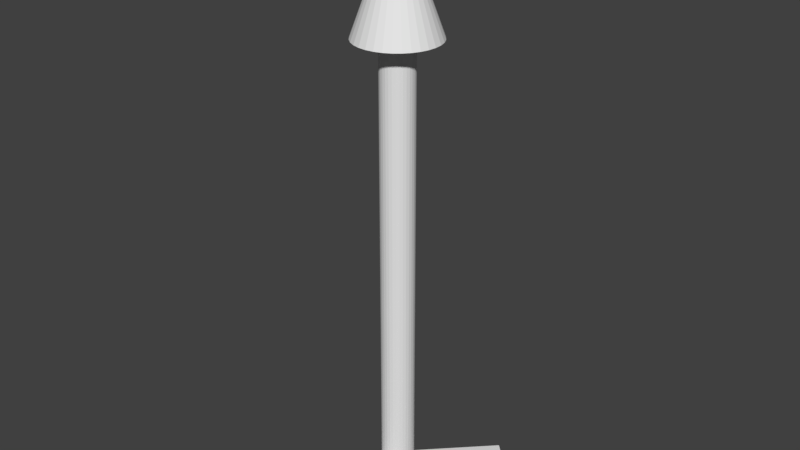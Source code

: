 # Source: arrow.blend  (saved by Blender 2.77.0; exported with 4.5.12 LTS)
import bpy
from mathutils import Matrix  # noqa: F401  (used for matrix-valued properties, if any)

bpy.ops.wm.read_factory_settings(use_empty=True)
scene = bpy.context.scene
scene.name = 'Scene'

# ---- collections
col_collection_1 = bpy.data.collections.new('Collection 1'); scene.collection.children.link(col_collection_1)

# ---- materials (node trees are filled in below, after node groups)
mat_material_001 = bpy.data.materials.new('Material.001')
mat_material_001.alpha_threshold = 0.0
mat_material_001.use_transparent_shadow = False
mat_material_001.roughness = 0.5

# ---- material node trees

# ---- world
world_world = bpy.data.worlds.new('World'); scene.world = world_world
world_world.color = (0.05088, 0.05088, 0.05088)
world_world.use_sun_shadow = False
world_world.sun_shadow_jitter_overblur = 0.0
world_world.cycles.sampling_method = 'MANUAL'

# ---- meshes
me_cube_001 = bpy.data.meshes.new('Cube.001')
me_cube_001.from_pydata([(-4.046, 2.51, -1.045), (-4.046, 2.51, 0.9547), (0.61, 1.096, -1.045), (0.61, 1.096, 0.9547), (-5.272, 2.138, -1.045), (-5.272, 2.138, 0.9547), (-0.6163, 0.7236, -1.045), (-0.6163, 0.7236, 0.9547), (5.67, 2.138, -0.9793), (5.67, 2.138, 1.021), (1.015, 0.7236, -0.9793), (1.015, 0.7236, 1.021), (4.444, 2.51, -0.9793), (4.444, 2.51, 1.021), (-0.2117, 1.096, -0.9793), (-0.2117, 1.096, 1.021), (-1.0, -1.0, -1.0), (-1.0, -1.0, 1.0), (-1.0, 1.0, -1.0), (-1.0, 1.0, 1.0), (1.0, -1.0, -1.0), (1.0, -1.0, 1.0), (1.0, 1.0, -1.0), (1.0, 1.0, 1.0), (0.0642, 1.076, -51.57), (0.0642, 1.076, 0.6851), (0.2811, 1.069, -51.57), (0.2811, 1.069, 0.6851), (0.4896, 1.05, -51.57), (0.4896, 1.05, 0.6851), (0.6818, 1.019, -51.57), (0.6818, 1.019, 0.6851), (0.8503, 0.9767, -51.57), (0.8503, 0.9767, 0.6851), (0.9886, 0.9255, -51.57), (0.9886, 0.9255, 0.6851), (1.091, 0.8671, -51.57), (1.091, 0.8671, 0.6851), (1.155, 0.8038, -51.57), (1.155, 0.8038, 0.6851), (1.176, 0.7379, -51.57), (1.176, 0.7379, 0.6851), (1.155, 0.672, -51.57), (1.155, 0.672, 0.6851), (1.091, 0.6086, -51.57), (1.091, 0.6086, 0.6851), (0.9886, 0.5503, -51.57), (0.9886, 0.5503, 0.6851), (0.8503, 0.4991, -51.57), (0.8503, 0.4991, 0.6851), (0.6818, 0.4571, -51.57), (0.6818, 0.4571, 0.6851), (0.4896, 0.4259, -51.57), (0.4896, 0.4259, 0.6851), (0.2811, 0.4067, -51.57), (0.2811, 0.4067, 0.6851), (0.0642, 0.4002, -51.57), (0.0642, 0.4002, 0.6851), (-0.1527, 0.4067, -51.57), (-0.1527, 0.4067, 0.6851), (-0.3612, 0.4259, -51.57), (-0.3612, 0.4259, 0.6851), (-0.5534, 0.4571, -51.57), (-0.5534, 0.4571, 0.6851), (-0.7219, 0.4991, -51.57), (-0.7219, 0.4991, 0.6851), (-0.8602, 0.5503, -51.57), (-0.8602, 0.5503, 0.6851), (-0.9629, 0.6086, -51.57), (-0.9629, 0.6086, 0.6851), (-1.026, 0.672, -51.57), (-1.026, 0.672, 0.6851), (-1.048, 0.7379, -51.57), (-1.048, 0.7379, 0.6851), (-1.026, 0.8038, -51.57), (-1.026, 0.8038, 0.6851), (-0.9629, 0.8671, -51.57), (-0.9629, 0.8671, 0.6851), (-0.8602, 0.9255, -51.57), (-0.8602, 0.9255, 0.6851), (-0.7219, 0.9767, -51.57), (-0.7219, 0.9767, 0.6851), (-0.5534, 1.019, -51.57), (-0.5534, 1.019, 0.6851), (-0.3612, 1.05, -51.57), (-0.3612, 1.05, 0.6851), (-0.1527, 1.069, -51.57), (-0.1527, 1.069, 0.6851), (0.03785, 1.589, -51.76), (0.5792, 1.573, -51.76), (1.1, 1.525, -51.76), (1.579, 1.447, -51.76), (2.0, 1.342, -51.76), (2.345, 1.214, -51.76), (2.601, 1.068, -51.76), (2.759, 0.9103, -51.76), (2.813, 0.7458, -51.76), (0.03785, 0.7458, -64.57), (2.759, 0.5814, -51.76), (2.601, 0.4233, -51.76), (2.345, 0.2775, -51.76), (2.0, 0.1498, -51.76), (1.579, 0.04498, -51.76), (1.1, -0.03291, -51.76), (0.5792, -0.08087, -51.76), (0.03785, -0.09707, -51.76), (-0.5035, -0.08087, -51.76), (-1.024, -0.03291, -51.76), (-1.504, 0.04498, -51.76), (-1.924, 0.1498, -51.76), (-2.269, 0.2775, -51.76), (-2.526, 0.4233, -51.76), (-2.684, 0.5814, -51.76), (-2.737, 0.7458, -51.76), (-2.684, 0.9103, -51.76), (-2.526, 1.068, -51.76), (-2.269, 1.214, -51.76), (-1.924, 1.342, -51.76), (-1.504, 1.447, -51.76), (-1.024, 1.525, -51.76), (-0.5035, 1.573, -51.76)], [], [(1, 3, 2, 0), (3, 7, 6, 2), (7, 5, 4, 6), (5, 1, 0, 4), (0, 2, 6, 4), (5, 7, 3, 1), (9, 11, 10, 8), (11, 15, 14, 10), (15, 13, 12, 14), (13, 9, 8, 12), (8, 10, 14, 12), (13, 15, 11, 9), (17, 19, 18, 16), (19, 23, 22, 18), (23, 21, 20, 22), (21, 17, 16, 20), (16, 18, 22, 20), (21, 23, 19, 17), (24, 25, 27, 26), (26, 27, 29, 28), (28, 29, 31, 30), (30, 31, 33, 32), (32, 33, 35, 34), (34, 35, 37, 36), (36, 37, 39, 38), (38, 39, 41, 40), (40, 41, 43, 42), (42, 43, 45, 44), (44, 45, 47, 46), (46, 47, 49, 48), (48, 49, 51, 50), (50, 51, 53, 52), (52, 53, 55, 54), (54, 55, 57, 56), (56, 57, 59, 58), (58, 59, 61, 60), (60, 61, 63, 62), (62, 63, 65, 64), (64, 65, 67, 66), (66, 67, 69, 68), (68, 69, 71, 70), (70, 71, 73, 72), (72, 73, 75, 74), (74, 75, 77, 76), (76, 77, 79, 78), (78, 79, 81, 80), (80, 81, 83, 82), (82, 83, 85, 84), (27, 25, 87, 85, 83, 81, 79, 77, 75, 73, 71, 69, 67, 65, 63, 61, 59, 57, 55, 53, 51, 49, 47, 45, 43, 41, 39, 37, 35, 33, 31, 29), (84, 85, 87, 86), (86, 87, 25, 24), (24, 26, 28, 30, 32, 34, 36, 38, 40, 42, 44, 46, 48, 50, 52, 54, 56, 58, 60, 62, 64, 66, 68, 70, 72, 74, 76, 78, 80, 82, 84, 86), (88, 97, 89), (89, 97, 90), (90, 97, 91), (91, 97, 92), (92, 97, 93), (93, 97, 94), (94, 97, 95), (95, 97, 96), (96, 97, 98), (98, 97, 99), (99, 97, 100), (100, 97, 101), (101, 97, 102), (102, 97, 103), (103, 97, 104), (104, 97, 105), (105, 97, 106), (106, 97, 107), (107, 97, 108), (108, 97, 109), (109, 97, 110), (110, 97, 111), (111, 97, 112), (112, 97, 113), (113, 97, 114), (114, 97, 115), (115, 97, 116), (116, 97, 117), (117, 97, 118), (118, 97, 119), (119, 97, 120), (120, 97, 88), (88, 89, 90, 91, 92, 93, 94, 95, 96, 98, 99, 100, 101, 102, 103, 104, 105, 106, 107, 108, 109, 110, 111, 112, 113, 114, 115, 116, 117, 118, 119, 120)])
_uv = me_cube_001.uv_layers.new(name='UVMap')
_uv.uv.foreach_set('vector', [0.07572, 0.3021, 0.501, 0.3021, 0.501, 0.7274, 0.07572, 0.7274, 0.0, 0.0, 1.0, 0.0, 1.0, 1.0, 0.0, 1.0, 0.07926, 0.3721, 0.4384, 0.3721, 0.4384, 0.7313, 0.07926, 0.7313, 0.06462, 0.2984, 0.4777, 0.2984, 0.4777, 0.7114, 0.06462, 0.7114, 0.07926, 0.3721, 0.4384, 0.3721, 0.4384, 0.7313, 0.07926, 0.7313, 0.04311, 0.2744, 0.509, 0.2744, 0.509, 0.7403, 0.04311, 0.7403, 0.07926, 0.3721, 0.4384, 0.3721, 0.4384, 0.7313, 0.07926, 0.7313, 0.0, 0.0, 1.0, 0.0, 1.0, 1.0, 0.0, 1.0, 0.02134, 0.2797, 0.4767, 0.2797, 0.4767, 0.735, 0.02134, 0.735, 0.06553, 0.3067, 0.462, 0.3067, 0.462, 0.7032, 0.06553, 0.7032, 0.07926, 0.3721, 0.4384, 0.3721, 0.4384, 0.7313, 0.07926, 0.7313, 0.04311, 0.2744, 0.509, 0.2744, 0.509, 0.7403, 0.04311, 0.7403, 0.1526, 0.2904, 0.562, 0.2904, 0.562, 0.6998, 0.1526, 0.6998, 0.0, 0.0, 1.0, 0.0, 1.0, 1.0, 0.0, 1.0, 0.0781, 0.3045, 0.4888, 0.3045, 0.4888, 0.7152, 0.0781, 0.7152, 0.0003296, 0.2341, 0.4411, 0.2341, 0.4411, 0.8102, 0.0003296, 0.8102, 0.07926, 0.3721, 0.4384, 0.3721, 0.4384, 0.7313, 0.07926, 0.7313, 0.07104, 0.3689, 0.4196, 0.3689, 0.4196, 0.6655, 0.07104, 0.6655, 0.07926, 0.3721, 0.4384, 0.3721, 0.4384, 0.7313, 0.07926, 0.7313, 0.07926, 0.3721, 0.4384, 0.3721, 0.4384, 0.7313, 0.07926, 0.7313, 0.07926, 0.3721, 0.4384, 0.3721, 0.4384, 0.7313, 0.07926, 0.7313, 0.07926, 0.3721, 0.4384, 0.3721, 0.4384, 0.7313, 0.07926, 0.7313, 0.07926, 0.3721, 0.4384, 0.3721, 0.4384, 0.7313, 0.07926, 0.7313, 0.07926, 0.3721, 0.4384, 0.3721, 0.4384, 0.7313, 0.07926, 0.7313, 0.07926, 0.3721, 0.4384, 0.3721, 0.4384, 0.7313, 0.07926, 0.7313, 0.07926, 0.3721, 0.4384, 0.3721, 0.4384, 0.7313, 0.07926, 0.7313, 0.07926, 0.3721, 0.4384, 0.3721, 0.4384, 0.7313, 0.07926, 0.7313, 0.07926, 0.3721, 0.4384, 0.3721, 0.4384, 0.7313, 0.07926, 0.7313, 0.07926, 0.3721, 0.4384, 0.3721, 0.4384, 0.7313, 0.07926, 0.7313, 0.07926, 0.3721, 0.4384, 0.3721, 0.4384, 0.7313, 0.07926, 0.7313, 0.07926, 0.3721, 0.4384, 0.3721, 0.4384, 0.7313, 0.07926, 0.7313, 0.07926, 0.3721, 0.4384, 0.3721, 0.4384, 0.7313, 0.07926, 0.7313, 0.07926, 0.3721, 0.4384, 0.3721, 0.4384, 0.7313, 0.07926, 0.7313, 0.07926, 0.3721, 0.4384, 0.3721, 0.4384, 0.7313, 0.07926, 0.7313, 0.07926, 0.3721, 0.4384, 0.3721, 0.4384, 0.7313, 0.07926, 0.7313, 0.07926, 0.3721, 0.4384, 0.3721, 0.4384, 0.7313, 0.07926, 0.7313, 0.07926, 0.3721, 0.4384, 0.3721, 0.4384, 0.7313, 0.07926, 0.7313, 0.07926, 0.3721, 0.4384, 0.3721, 0.4384, 0.7313, 0.07926, 0.7313, 0.07926, 0.3721, 0.4384, 0.3721, 0.4384, 0.7313, 0.07926, 0.7313, 0.07926, 0.3721, 0.4384, 0.3721, 0.4384, 0.7313, 0.07926, 0.7313, 0.07926, 0.3721, 0.4384, 0.3721, 0.4384, 0.7313, 0.07926, 0.7313, 0.07926, 0.3721, 0.4384, 0.3721, 0.4384, 0.7313, 0.07926, 0.7313, 0.07926, 0.3721, 0.4384, 0.3721, 0.4384, 0.7313, 0.07926, 0.7313, 0.07926, 0.3721, 0.4384, 0.3721, 0.4384, 0.7313, 0.07926, 0.7313, 0.07926, 0.3721, 0.4384, 0.3721, 0.4384, 0.7313, 0.07926, 0.7313, 0.07926, 0.3721, 0.4384, 0.3721, 0.4384, 0.7313, 0.07926, 0.7313, 0.07926, 0.3721, 0.4384, 0.3721, 0.4384, 0.7313, 0.07926, 0.7313, 0.07926, 0.3721, 0.4384, 0.3721, 0.4384, 0.7313, 0.07926, 0.7313, 0.5, 1.0, 0.5975, 0.9904, 0.6913, 0.9619, 0.7778, 0.9157, 0.8536, 0.8536, 0.9157, 0.7778, 0.9619, 0.6913, 0.9904, 0.5975, 1.0, 0.5, 0.9904, 0.4025, 0.9619, 0.3087, 0.9157, 0.2222, 0.8536, 0.1464, 0.7778, 0.08427, 0.6913, 0.03806, 0.5975, 0.009607, 0.5, 0.0, 0.4025, 0.009607, 0.3087, 0.03806, 0.2222, 0.08427, 0.1464, 0.1464, 0.08426, 0.2222, 0.03806, 0.3087, 0.009607, 0.4025, 0.0, 0.5, 0.009607, 0.5975, 0.03806, 0.6913, 0.08427, 0.7778, 0.1464, 0.8536, 0.2222, 0.9157, 0.3087, 0.9619, 0.4025, 0.9904, 0.07926, 0.3721, 0.4384, 0.3721, 0.4384, 0.7313, 0.07926, 0.7313, 0.07926, 0.3721, 0.4384, 0.3721, 0.4384, 0.7313, 0.07926, 0.7313, 0.7756, 0.4074, 0.8108, 0.4039, 0.8447, 0.3937, 0.8759, 0.377, 0.9033, 0.3545, 0.9257, 0.3272, 0.9424, 0.296, 0.9527, 0.2621, 0.9562, 0.2269, 0.9527, 0.1916, 0.9424, 0.1578, 0.9257, 0.1265, 0.9033, 0.09918, 0.8759, 0.07672, 0.8447, 0.06004, 0.8108, 0.04976, 0.7756, 0.04629, 0.7404, 0.04976, 0.7065, 0.06004, 0.6753, 0.07672, 0.6479, 0.09918, 0.6255, 0.1265, 0.6088, 0.1578, 0.5985, 0.1916, 0.595, 0.2269, 0.5985, 0.2621, 0.6088, 0.296, 0.6255, 0.3272, 0.6479, 0.3545, 0.6753, 0.377, 0.7065, 0.3937, 0.7404, 0.4039, 0.595, 0.04629, 0.9562, 0.04629, 0.9562, 0.4074, 0.595, 0.04629, 0.9562, 0.04629, 0.9562, 0.4074, 0.595, 0.04629, 0.9562, 0.04629, 0.9562, 0.4074, 0.595, 0.04629, 0.9562, 0.04629, 0.9562, 0.4074, 0.595, 0.04629, 0.9562, 0.04629, 0.9562, 0.4074, 0.595, 0.04629, 0.9562, 0.04629, 0.9562, 0.4074, 0.595, 0.04629, 0.9562, 0.04629, 0.9562, 0.4074, 0.595, 0.04629, 0.9562, 0.04629, 0.9562, 0.4074, 0.595, 0.04629, 0.9562, 0.04629, 0.9562, 0.4074, 0.595, 0.04629, 0.9562, 0.04629, 0.9562, 0.4074, 0.595, 0.04629, 0.9562, 0.04629, 0.9562, 0.4074, 0.595, 0.04629, 0.9562, 0.04629, 0.9562, 0.4074, 0.595, 0.04629, 0.9562, 0.04629, 0.9562, 0.4074, 0.595, 0.04629, 0.9562, 0.04629, 0.9562, 0.4074, 0.595, 0.04629, 0.9562, 0.04629, 0.9562, 0.4074, 0.595, 0.04629, 0.9562, 0.04629, 0.9562, 0.4074, 0.595, 0.04629, 0.9562, 0.04629, 0.9562, 0.4074, 0.595, 0.04629, 0.9562, 0.04629, 0.9562, 0.4074, 0.595, 0.04629, 0.9562, 0.04629, 0.9562, 0.4074, 0.595, 0.04629, 0.9562, 0.04629, 0.9562, 0.4074, 0.595, 0.04629, 0.9562, 0.04629, 0.9562, 0.4074, 0.595, 0.04629, 0.9562, 0.04629, 0.9562, 0.4074, 0.595, 0.04629, 0.9562, 0.04629, 0.9562, 0.4074, 0.595, 0.04629, 0.9562, 0.04629, 0.9562, 0.4074, 0.595, 0.04629, 0.9562, 0.04629, 0.9562, 0.4074, 0.595, 0.04629, 0.9562, 0.04629, 0.9562, 0.4074, 0.595, 0.04629, 0.9562, 0.04629, 0.9562, 0.4074, 0.595, 0.04629, 0.9562, 0.04629, 0.9562, 0.4074, 0.595, 0.04629, 0.9562, 0.04629, 0.9562, 0.4074, 0.595, 0.04629, 0.9562, 0.04629, 0.9562, 0.4074, 0.595, 0.04629, 0.9562, 0.04629, 0.9562, 0.4074, 0.595, 0.04629, 0.9562, 0.04629, 0.9562, 0.4074, 0.7756, 0.4074, 0.8108, 0.4039, 0.8447, 0.3937, 0.8759, 0.377, 0.9033, 0.3545, 0.9257, 0.3272, 0.9424, 0.296, 0.9527, 0.2621, 0.9562, 0.2269, 0.9527, 0.1916, 0.9424, 0.1578, 0.9257, 0.1265, 0.9033, 0.09918, 0.8759, 0.07672, 0.8447, 0.06004, 0.8108, 0.04976, 0.7756, 0.04629, 0.7404, 0.04976, 0.7065, 0.06004, 0.6753, 0.07672, 0.6479, 0.09918, 0.6255, 0.1265, 0.6088, 0.1578, 0.5985, 0.1916, 0.595, 0.2269, 0.5985, 0.2621, 0.6088, 0.296, 0.6255, 0.3272, 0.6479, 0.3545, 0.6753, 0.377, 0.7065, 0.3937, 0.7404, 0.4039])
me_cube_001.materials.append(mat_material_001)
me_cube_001.use_remesh_preserve_volume = False
me_cube_001.use_remesh_preserve_attributes = False
me_cube_001.use_mirror_vertex_groups = False
me_cube_001.update()

# ---- objects
ob_cube = bpy.data.objects.new('Cube', me_cube_001)

# ---- transforms, parenting, visibility, modifiers, constraints
ob_cube.location = (-0.1884, 0.01456, 2.292)
ob_cube.scale = (0.03432, 0.113, -0.02037)
ob_cube.lineart.crease_threshold = 0.0

# ---- collection membership
col_collection_1.objects.link(ob_cube)

# ---- scene / render settings (as saved in the file)
scene.frame_start = 1; scene.frame_end = 250; scene.frame_set(6)
scene.render.engine = 'BLENDER_EEVEE_NEXT'
scene.render.resolution_percentage = 50
scene.render.dither_intensity = 0.0
scene.cycles.use_denoising = False
scene.cycles.samples = 128
scene.cycles.sampling_pattern = 'TABULATED_SOBOL'
scene.cycles.light_sampling_threshold = 0.0
scene.cycles.use_adaptive_sampling = False
scene.cycles.use_light_tree = False
scene.cycles.blur_glossy = 0.0
scene.cycles.sample_clamp_indirect = 0.0
scene.view_settings.view_transform = 'Standard'
bpy.context.view_layer.update()

# ---- added for rendering (the .blend has no active camera and no usable light): camera, sun
cam_auto = bpy.data.cameras.new('AutoCamera')
cam_auto.lens = 50.0
cam_auto.sensor_width = 36.0
cam_auto.clip_end = 1000.0
ob_auto_camera = bpy.data.objects.new('AutoCamera', cam_auto)
scene.collection.objects.link(ob_auto_camera)
ob_auto_camera.location = (1.15399, -1.50276, 4.0079)
ob_auto_camera.rotation_euler = (1.09748, -7.21219e-08, 0.694738)
scene.camera = ob_auto_camera
light_auto_sun = bpy.data.lights.new('AutoSun', 'SUN')
light_auto_sun.energy = 3.0
light_auto_sun.angle = 0.0523599
ob_auto_sun = bpy.data.objects.new('AutoSun', light_auto_sun)
scene.collection.objects.link(ob_auto_sun)
ob_auto_sun.rotation_euler = (0.872665, 0.174533, 0.523599)
bpy.context.view_layer.update()
